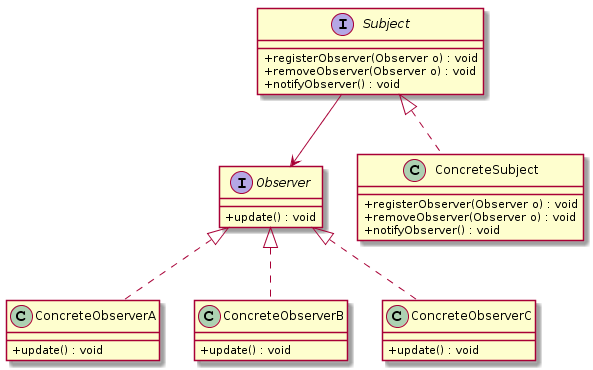

The diagram above was rendered by PlantUML. Its source (embedded in the PNG):
@startuml
skinparam classAttributeIconSize 0
interface Subject {
    + registerObserver(Observer o) : void
	+ removeObserver(Observer o) : void
	+ notifyObserver() : void
}
Subject --> Observer
class ConcreteSubject {
    + registerObserver(Observer o) : void
	+ removeObserver(Observer o) : void
	+ notifyObserver() : void
}
Subject <|.. ConcreteSubject

interface Observer {
    + update() : void
}

class ConcreteObserverA {
    + update() : void
}
Observer <|.. ConcreteObserverA

class ConcreteObserverB {
    + update() : void
}
Observer <|.. ConcreteObserverB

class ConcreteObserverC {
    + update() : void
}
Observer <|.. ConcreteObserverC
@enduml